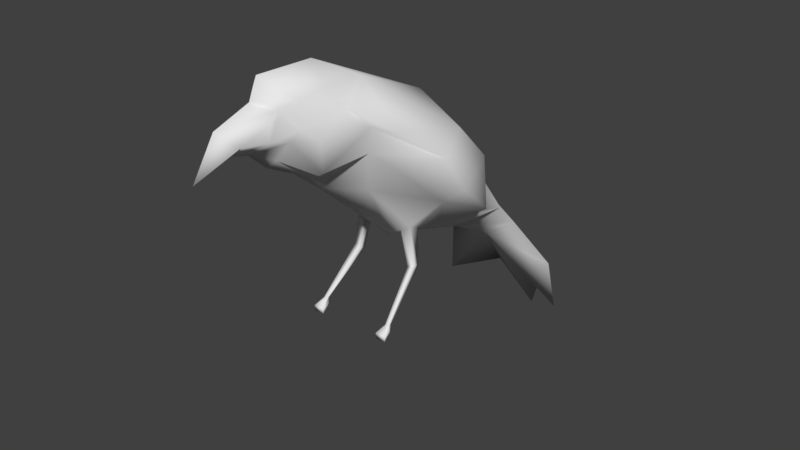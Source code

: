 # Source: crow.blend  (saved by Blender 2.79.0; exported with 4.5.12 LTS)
import bpy
from mathutils import Matrix  # noqa: F401  (used for matrix-valued properties, if any)

bpy.ops.wm.read_factory_settings(use_empty=True)
scene = bpy.context.scene
scene.name = 'Scene'

# ---- collections
col_collection_1 = bpy.data.collections.new('Collection 1'); scene.collection.children.link(col_collection_1)

# ---- materials (node trees are filled in below, after node groups)
mat_crow02 = bpy.data.materials.new('crow02')
mat_crow02.alpha_threshold = 0.0
mat_crow02.use_transparent_shadow = False
mat_crow02.roughness = 0.5
mat_crow02.specular_intensity = 0.0

# ---- material node trees

# ---- world
world_world = bpy.data.worlds.new('World'); scene.world = world_world
world_world.color = (0.05088, 0.05088, 0.05088)
world_world.use_sun_shadow = False
world_world.sun_shadow_jitter_overblur = 0.0
world_world.cycles.sampling_method = 'MANUAL'

# ---- meshes
me_plane_109 = bpy.data.meshes.new('Plane.109')
me_plane_109.from_pydata([(0.01224, -0.1949, 0.3182), (0.0306, -0.1359, 0.3116), (0.01836, -0.1378, 0.3485), (0.03672, -0.126, 0.3612), (0.04896, -0.1051, 0.3066), (0.03672, -0.09104, 0.2581), (0.06732, -0.03782, 0.3091), (0.04896, -0.05707, 0.3329), (0.09657, -0.02427, 0.3056), (0.122, 0.03537, 0.26), (0.0612, -0.0352, 0.2725), (0.1336, 0.06556, 0.2089), (0.1079, 0.15, 0.143), (0.05775, 0.2079, 0.1019), (0.04345, -0.0277, 0.3664), (0.04207, 0.4115, -0.09625), (0.101, 0.3566, -0.1094), (0.09256, 0.3456, -0.03075), (0.0589, 0.2936, 0.05113), (0.05049, 0.2682, 0.08248), (0.03481, 0.2114, 0.155), (0.09256, 0.1627, 0.213), (0.0956, 0.1028, 0.2726), (0.03794, -0.1229, 0.3249), (0.00612, -0.1348, 0.281), (0.02448, -0.1606, 0.3168), (0.01836, -0.1552, 0.3354), (0.03611, -0.07663, 0.3646), (0.09562, 0.07013, 0.1793), (0.04284, -0.01462, 0.2099), (0.03739, 0.135, 0.102), (0.01224, -0.07225, 0.2414), (0.0537, 0.007356, 0.008415), (0.05875, 0.007356, 0.008415), (0.04629, 0.07956, 0.1225), (0.0325, 0.07548, 0.1138), (0.04629, 0.0643, 0.1297), (0.0325, 0.06022, 0.1209), (0.05875, 0.002307, 0.008415), (0.0537, 0.002307, 0.008415), (0.04841, -0.0008197, 0.002525), (0.06404, -0.0008197, 0.002525), (0.06404, -0.0114, 2.918e-07), (0.04841, -0.0114, 2.918e-07), (0.04841, -0.005027, -0.005049), (0.06404, -0.005027, -0.005049), (0.06404, -0.0114, -0.008415), (0.04841, -0.0114, -0.008415), (0.05723, 0.0114, 0.001677), (0.05521, 0.0114, 0.001677), (0.05935, 0.009473, -0.0003425), (0.0531, 0.009473, -0.0003425), (0.05252, 0.0639, 0.0721), (0.0431, 0.06186, 0.06772), (0.0431, 0.07202, 0.06417), (0.05252, 0.07406, 0.06854), (0.0, -0.2566, 0.29), (0.0, -0.2027, 0.3073), (0.0, -0.2219, 0.3435), (0.0, -0.1664, 0.3619), (0.0, -0.1721, 0.298), (-0.01224, -0.1949, 0.3182), (-0.0306, -0.1359, 0.3116), (0.0, -0.1536, 0.3905), (0.0, -0.1468, 0.2744), (0.0, -0.103, 0.2516), (0.0, -0.06524, 0.3877), (0.0, -0.06166, 0.2183), (0.0, 0.07115, 0.1015), (0.0, 0.2295, 0.05002), (0.0, 0.4517, -0.1834), (0.0, 0.1398, 0.2927), (0.0, 0.248, 0.1638), (0.0, 0.2929, 0.09226), (-0.01836, -0.1378, 0.3485), (-0.03672, -0.126, 0.3612), (-0.04896, -0.1051, 0.3066), (-0.03672, -0.09104, 0.2581), (-0.06732, -0.03782, 0.3091), (-0.04896, -0.05707, 0.3329), (-0.09657, -0.02427, 0.3056), (-0.122, 0.03537, 0.26), (-0.0612, -0.0352, 0.2725), (-0.1336, 0.06556, 0.2089), (-0.1079, 0.15, 0.143), (-0.05775, 0.2079, 0.1019), (-0.04345, -0.0277, 0.3664), (0.0, 0.3099, 0.005219), (0.0, 0.3416, 0.02634), (-0.04207, 0.4115, -0.09625), (-0.101, 0.3566, -0.1094), (-0.09256, 0.3456, -0.03075), (-0.0589, 0.2936, 0.05113), (-0.05049, 0.2682, 0.08248), (-0.03481, 0.2114, 0.155), (-0.09256, 0.1627, 0.213), (-0.0956, 0.1028, 0.2726), (-0.03794, -0.1229, 0.3249), (-0.00612, -0.1348, 0.281), (-0.02448, -0.1606, 0.3168), (-0.01836, -0.1552, 0.3354), (-0.03611, -0.07663, 0.3646), (-0.09562, 0.07013, 0.1793), (-0.04284, -0.01462, 0.2099), (-0.03739, 0.135, 0.102), (-0.01224, -0.07225, 0.2414), (-0.0537, 0.007356, 0.008415), (-0.05875, 0.007356, 0.008415), (-0.04629, 0.07956, 0.1225), (-0.0325, 0.07548, 0.1138), (-0.04629, 0.0643, 0.1297), (-0.0325, 0.06022, 0.1209), (-0.05875, 0.002307, 0.008415), (-0.0537, 0.002307, 0.008415), (-0.04841, -0.0008197, 0.002525), (-0.06404, -0.0008197, 0.002525), (-0.06404, -0.0114, 2.918e-07), (-0.04841, -0.0114, 2.918e-07), (-0.04841, -0.005027, -0.005049), (-0.06404, -0.005027, -0.005049), (-0.06404, -0.0114, -0.008415), (-0.04841, -0.0114, -0.008415), (-0.05723, 0.0114, 0.001677), (-0.05521, 0.0114, 0.001677), (-0.05935, 0.009473, -0.0003425), (-0.0531, 0.009473, -0.0003425), (-0.05252, 0.0639, 0.0721), (-0.0431, 0.06186, 0.06772), (-0.0431, 0.07202, 0.06417), (-0.05252, 0.07406, 0.06854)], [], [(56, 0, 58), (57, 0, 56), (60, 25, 57), (0, 57, 25), (0, 26, 58), (58, 2, 59), (25, 26, 0), (63, 59, 3), (65, 24, 64), (64, 24, 60), (31, 24, 65), (24, 31, 5), (4, 1, 5), (5, 6, 4), (2, 58, 26), (6, 7, 4), (7, 6, 8), (8, 6, 9), (66, 63, 27), (6, 5, 10), (67, 31, 65), (9, 6, 10), (10, 11, 9), (3, 27, 63), (7, 27, 3), (71, 66, 14), (8, 14, 7), (88, 15, 70), (70, 15, 87), (15, 16, 87), (17, 87, 16), (15, 88, 16), (17, 16, 88), (18, 17, 88), (18, 87, 17), (73, 19, 18), (88, 73, 18), (73, 72, 19), (87, 18, 69), (18, 19, 69), (19, 13, 30), (19, 20, 13), (19, 72, 20), (20, 21, 13), (13, 21, 12), (72, 71, 20), (20, 71, 21), (14, 8, 22), (14, 22, 71), (71, 22, 21), (9, 22, 8), (9, 11, 21), (22, 9, 21), (4, 23, 1), (7, 23, 4), (3, 23, 7), (1, 60, 24), (5, 1, 24), (26, 25, 2), (2, 25, 23), (23, 25, 1), (1, 25, 60), (14, 27, 7), (14, 66, 27), (11, 10, 28), (29, 28, 10), (10, 67, 29), (68, 29, 67), (69, 30, 68), (13, 12, 30), (30, 12, 28), (10, 5, 31), (31, 67, 10), (2, 23, 3), (2, 3, 59), (21, 11, 12), (11, 28, 12), (69, 19, 30), (29, 37, 36), (39, 43, 42, 38), (53, 39, 38, 52), (55, 33, 32, 54), (54, 32, 39, 53), (52, 38, 33, 55), (28, 29, 36, 34), (30, 28, 34), (68, 30, 34, 35), (35, 37, 68), (68, 37, 29), (41, 45, 44, 40), (38, 42, 41, 33), (32, 40, 43, 39), (40, 51, 50, 41), (47, 44, 45, 46), (43, 47, 46, 42), (42, 46, 45, 41), (40, 44, 47, 43), (48, 50, 51, 49), (41, 50, 48, 33), (33, 48, 49, 32), (32, 49, 51, 40), (36, 52, 55, 34), (35, 54, 53, 37), (34, 55, 54, 35), (37, 53, 52, 36), (56, 58, 61), (57, 56, 61), (60, 57, 99), (61, 99, 57), (61, 58, 100), (58, 59, 74), (99, 61, 100), (63, 75, 59), (65, 64, 98), (64, 60, 98), (105, 65, 98), (98, 77, 105), (76, 77, 62), (77, 76, 78), (74, 100, 58), (78, 76, 79), (79, 80, 78), (80, 81, 78), (66, 101, 63), (78, 82, 77), (67, 65, 105), (81, 82, 78), (82, 81, 83), (75, 63, 101), (79, 75, 101), (71, 86, 66), (80, 79, 86), (88, 70, 89), (70, 87, 89), (89, 87, 90), (91, 90, 87), (89, 90, 88), (91, 88, 90), (92, 88, 91), (92, 91, 87), (73, 92, 93), (88, 92, 73), (73, 93, 72), (87, 69, 92), (92, 69, 93), (93, 104, 85), (93, 85, 94), (93, 94, 72), (94, 85, 95), (85, 84, 95), (72, 94, 71), (94, 95, 71), (86, 96, 80), (86, 71, 96), (71, 95, 96), (81, 80, 96), (81, 95, 83), (96, 95, 81), (76, 62, 97), (79, 76, 97), (75, 79, 97), (62, 98, 60), (77, 98, 62), (100, 74, 99), (74, 97, 99), (97, 62, 99), (62, 60, 99), (86, 79, 101), (86, 101, 66), (83, 102, 82), (103, 82, 102), (82, 103, 67), (68, 67, 103), (69, 68, 104), (85, 104, 84), (104, 102, 84), (82, 105, 77), (105, 82, 67), (74, 75, 97), (74, 59, 75), (95, 84, 83), (83, 84, 102), (69, 104, 93), (103, 110, 111), (113, 112, 116, 117), (127, 126, 112, 113), (129, 128, 106, 107), (128, 127, 113, 106), (126, 129, 107, 112), (102, 108, 110, 103), (104, 108, 102), (68, 109, 108, 104), (109, 68, 111), (68, 103, 111), (115, 114, 118, 119), (112, 107, 115, 116), (106, 113, 117, 114), (114, 115, 124, 125), (121, 120, 119, 118), (117, 116, 120, 121), (116, 115, 119, 120), (114, 117, 121, 118), (122, 123, 125, 124), (115, 107, 122, 124), (107, 106, 123, 122), (106, 114, 125, 123), (110, 108, 129, 126), (109, 111, 127, 128), (108, 109, 128, 129), (111, 110, 126, 127)])
me_plane_109.polygons.foreach_set('use_smooth', [True] * 210)
_uv = me_plane_109.uv_layers.new(name='UVMap')
_uv.uv.foreach_set('vector', [0.7544, 0.0258, 0.6513, 0.06236, 0.6569, 0.01715, 0.9591, 0.0346, 0.9807, 0.01715, 0.9807, 0.09563, 0.6793, 0.0952, 0.6085, 0.09646, 0.6903, 0.06111, 0.6513, 0.06236, 0.6903, 0.06111, 0.6085, 0.09646, 0.6513, 0.06236, 0.589, 0.08636, 0.6569, 0.01715, 0.8883, 0.4681, 0.8883, 0.5487, 0.8501, 0.5144, 0.6085, 0.09646, 0.589, 0.08636, 0.6513, 0.06236, 0.5424, 0.04342, 0.5902, 0.05315, 0.5046, 0.09692, 0.6882, 0.1911, 0.6641, 0.1423, 0.6912, 0.1352, 0.6912, 0.1352, 0.6641, 0.1423, 0.6793, 0.0952, 0.6597, 0.2285, 0.6641, 0.1423, 0.6882, 0.1911, 0.6641, 0.1423, 0.6597, 0.2285, 0.6147, 0.2043, 0.5426, 0.1583, 0.5873, 0.1235, 0.6147, 0.2043, 0.6147, 0.2043, 0.4601, 0.2201, 0.5426, 0.1583, 0.5583, 0.09216, 0.6569, 0.01715, 0.589, 0.08636, 0.9829, 0.2839, 0.9345, 0.2513, 0.9829, 0.2189, 0.4711, 0.1817, 0.4601, 0.2201, 0.4102, 0.2406, 0.4102, 0.2406, 0.4601, 0.2201, 0.3867, 0.3325, 0.2796, 0.899, 0.2062, 0.9829, 0.1869, 0.8877, 0.4601, 0.2201, 0.6147, 0.2043, 0.516, 0.2483, 0.7008, 0.2526, 0.6597, 0.2285, 0.6882, 0.1911, 0.3867, 0.3325, 0.4601, 0.2201, 0.516, 0.2483, 0.516, 0.2483, 0.4139, 0.3995, 0.3867, 0.3325, 0.1411, 0.9309, 0.1869, 0.8877, 0.2062, 0.9829, 0.1571, 0.8452, 0.1869, 0.8877, 0.1411, 0.9309, 0.3867, 0.642, 0.2796, 0.899, 0.2164, 0.8425, 0.8229, 0.4675, 0.8229, 0.5443, 0.7544, 0.5072, 0.3682, 0.2671, 0.2625, 0.1093, 0.3119, 0.01715, 0.8501, 0.4675, 0.7544, 0.3566, 0.8501, 0.1906, 0.9238, 0.1906, 0.7544, 0.1906, 0.8721, 0.01715, 0.5804, 0.8182, 0.7001, 0.7414, 0.6636, 0.8878, 0.2625, 0.1093, 0.3682, 0.2671, 0.09769, 0.1418, 0.1601, 0.2087, 0.09769, 0.1418, 0.3682, 0.2671, 0.2364, 0.3199, 0.1601, 0.2087, 0.3682, 0.2671, 0.5624, 0.7047, 0.7001, 0.7414, 0.5804, 0.8182, 0.3739, 0.3587, 0.2527, 0.3668, 0.2364, 0.3199, 0.3682, 0.2671, 0.3739, 0.3587, 0.2364, 0.3199, 0.3739, 0.3587, 0.3867, 0.4508, 0.2527, 0.3668, 0.7001, 0.7414, 0.5624, 0.7047, 0.702, 0.6366, 0.5624, 0.7047, 0.5529, 0.6572, 0.702, 0.6366, 0.5529, 0.6572, 0.5622, 0.5905, 0.6485, 0.5214, 0.2527, 0.3668, 0.285, 0.4731, 0.2017, 0.4353, 0.2527, 0.3668, 0.3867, 0.4508, 0.285, 0.4731, 0.285, 0.4731, 0.1786, 0.5502, 0.2017, 0.4353, 0.2017, 0.4353, 0.1786, 0.5502, 0.08938, 0.5102, 0.3867, 0.4508, 0.3867, 0.642, 0.285, 0.4731, 0.285, 0.4731, 0.3867, 0.642, 0.1786, 0.5502, 0.2164, 0.8425, 0.07789, 0.7881, 0.1646, 0.6473, 0.2164, 0.8425, 0.1646, 0.6473, 0.3867, 0.642, 0.3867, 0.642, 0.1646, 0.6473, 0.1786, 0.5502, 0.0494, 0.6967, 0.1646, 0.6473, 0.07789, 0.7881, 0.0494, 0.6967, 0.01715, 0.6309, 0.1786, 0.5502, 0.1646, 0.6473, 0.0494, 0.6967, 0.1786, 0.5502, 0.5426, 0.1583, 0.5486, 0.1267, 0.5873, 0.1235, 0.9345, 0.2513, 0.9529, 0.1906, 0.9829, 0.2189, 0.5046, 0.09692, 0.5486, 0.1267, 0.4711, 0.1817, 0.5873, 0.1235, 0.6793, 0.0952, 0.6641, 0.1423, 0.6147, 0.2043, 0.5873, 0.1235, 0.6641, 0.1423, 0.589, 0.08636, 0.6085, 0.09646, 0.5583, 0.09216, 0.5583, 0.09216, 0.6085, 0.09646, 0.5486, 0.1267, 0.5486, 0.1267, 0.6085, 0.09646, 0.5873, 0.1235, 0.5873, 0.1235, 0.6085, 0.09646, 0.6793, 0.0952, 0.2164, 0.8425, 0.1869, 0.8877, 0.1571, 0.8452, 0.2164, 0.8425, 0.2796, 0.899, 0.1869, 0.8877, 0.4139, 0.3995, 0.516, 0.2483, 0.5072, 0.4179, 0.6112, 0.3093, 0.5072, 0.4179, 0.516, 0.2483, 0.516, 0.2483, 0.7008, 0.2526, 0.6112, 0.3093, 0.7544, 0.4574, 0.6112, 0.3093, 0.7008, 0.2526, 0.702, 0.6366, 0.6485, 0.5214, 0.7544, 0.4574, 0.5622, 0.5905, 0.4759, 0.5184, 0.6485, 0.5214, 0.6485, 0.5214, 0.4759, 0.5184, 0.5072, 0.4179, 0.516, 0.2483, 0.6147, 0.2043, 0.6597, 0.2285, 0.6597, 0.2285, 0.7008, 0.2526, 0.516, 0.2483, 0.5583, 0.09216, 0.5486, 0.1267, 0.5046, 0.09692, 0.5583, 0.09216, 0.5046, 0.09692, 0.5902, 0.05315, 0.1786, 0.5502, 0.01715, 0.6309, 0.08938, 0.5102, 0.4139, 0.3995, 0.5072, 0.4179, 0.4759, 0.5184, 0.702, 0.6366, 0.5529, 0.6572, 0.6485, 0.5214, 0.9746, 0.4791, 0.9746, 0.3482, 0.9591, 0.3491, 0.943, 0.04309, 0.9573, 0.02499, 0.9238, 0.02328, 0.9322, 0.04253, 0.9478, 0.142, 0.943, 0.04309, 0.9322, 0.04253, 0.9265, 0.146, 0.9591, 0.4537, 0.9493, 0.3482, 0.9385, 0.3489, 0.9377, 0.4498, 0.8501, 0.4132, 0.9176, 0.4673, 0.927, 0.4681, 0.8727, 0.4128, 0.8728, 0.2971, 0.9185, 0.214, 0.9091, 0.2164, 0.8501, 0.2992, 0.5072, 0.4179, 0.6112, 0.3093, 0.6522, 0.4396, 0.65, 0.4585, 0.6485, 0.5214, 0.5072, 0.4179, 0.65, 0.4585, 0.7544, 0.4574, 0.6485, 0.5214, 0.65, 0.4585, 0.6856, 0.4586, 0.8912, 0.373, 0.927, 0.3714, 0.8777, 0.3482, 0.7544, 0.4574, 0.6878, 0.4397, 0.6112, 0.3093, 0.921, 0.4681, 0.9031, 0.4682, 0.9031, 0.4866, 0.921, 0.4865, 0.9185, 0.214, 0.9345, 0.1971, 0.9176, 0.2041, 0.9091, 0.2164, 0.8273, 0.4903, 0.8345, 0.4782, 0.8301, 0.4687, 0.8229, 0.4859, 0.8883, 0.5025, 0.9102, 0.4996, 0.9102, 0.4932, 0.8883, 0.4866, 0.8883, 0.4865, 0.9031, 0.4866, 0.9031, 0.4682, 0.8883, 0.4681, 0.9573, 0.02499, 0.9591, 0.01886, 0.9256, 0.01715, 0.9238, 0.02328, 0.9345, 0.1971, 0.9255, 0.1906, 0.9172, 0.1962, 0.9176, 0.2041, 0.8345, 0.4782, 0.8451, 0.4735, 0.8459, 0.4675, 0.8301, 0.4687, 0.8229, 0.5004, 0.8289, 0.5029, 0.8289, 0.4956, 0.8229, 0.4981, 0.9176, 0.2041, 0.8956, 0.2102, 0.8944, 0.2143, 0.9091, 0.2164, 0.8242, 0.4942, 0.8412, 0.4956, 0.8425, 0.494, 0.8273, 0.4903, 0.8273, 0.4903, 0.8425, 0.494, 0.8459, 0.4904, 0.8345, 0.4782, 0.9345, 0.3464, 0.8728, 0.2971, 0.8501, 0.2992, 0.8985, 0.3482, 0.8912, 0.373, 0.8501, 0.4132, 0.8727, 0.4128, 0.927, 0.3714, 0.9591, 0.5031, 0.9591, 0.4537, 0.9377, 0.4498, 0.927, 0.4945, 0.9591, 0.1804, 0.9478, 0.142, 0.9265, 0.146, 0.9273, 0.1889, 0.7544, 0.0258, 0.6569, 0.01715, 0.6513, 0.06236, 0.9591, 0.0346, 0.9807, 0.09563, 0.9807, 0.01715, 0.6793, 0.0952, 0.6903, 0.06111, 0.6085, 0.09646, 0.6513, 0.06236, 0.6085, 0.09646, 0.6903, 0.06111, 0.6513, 0.06236, 0.6569, 0.01715, 0.589, 0.08636, 0.8883, 0.4681, 0.8501, 0.5144, 0.8883, 0.5487, 0.6085, 0.09646, 0.6513, 0.06236, 0.589, 0.08636, 0.5424, 0.04342, 0.5046, 0.09692, 0.5902, 0.05315, 0.6882, 0.1911, 0.6912, 0.1352, 0.6641, 0.1423, 0.6912, 0.1352, 0.6793, 0.0952, 0.6641, 0.1423, 0.6597, 0.2285, 0.6882, 0.1911, 0.6641, 0.1423, 0.6641, 0.1423, 0.6147, 0.2043, 0.6597, 0.2285, 0.5426, 0.1583, 0.6147, 0.2043, 0.5873, 0.1235, 0.6147, 0.2043, 0.5426, 0.1583, 0.4601, 0.2201, 0.5583, 0.09216, 0.589, 0.08636, 0.6569, 0.01715, 0.9829, 0.2839, 0.9829, 0.2189, 0.9345, 0.2513, 0.4711, 0.1817, 0.4102, 0.2406, 0.4601, 0.2201, 0.4102, 0.2406, 0.3867, 0.3325, 0.4601, 0.2201, 0.2796, 0.899, 0.1869, 0.8877, 0.2062, 0.9829, 0.4601, 0.2201, 0.516, 0.2483, 0.6147, 0.2043, 0.7008, 0.2526, 0.6882, 0.1911, 0.6597, 0.2285, 0.3867, 0.3325, 0.516, 0.2483, 0.4601, 0.2201, 0.516, 0.2483, 0.3867, 0.3325, 0.4139, 0.3995, 0.1411, 0.9309, 0.2062, 0.9829, 0.1869, 0.8877, 0.1571, 0.8452, 0.1411, 0.9309, 0.1869, 0.8877, 0.3867, 0.642, 0.2164, 0.8425, 0.2796, 0.899, 0.8229, 0.4675, 0.7544, 0.5072, 0.8229, 0.5443, 0.3682, 0.2671, 0.3119, 0.01715, 0.2625, 0.1093, 0.8501, 0.4675, 0.8501, 0.1906, 0.7544, 0.3566, 0.9238, 0.1906, 0.8721, 0.01715, 0.7544, 0.1906, 0.5804, 0.8182, 0.6636, 0.8878, 0.7001, 0.7414, 0.2625, 0.1093, 0.09769, 0.1418, 0.3682, 0.2671, 0.1601, 0.2087, 0.3682, 0.2671, 0.09769, 0.1418, 0.2364, 0.3199, 0.3682, 0.2671, 0.1601, 0.2087, 0.5624, 0.7047, 0.5804, 0.8182, 0.7001, 0.7414, 0.3739, 0.3587, 0.2364, 0.3199, 0.2527, 0.3668, 0.3682, 0.2671, 0.2364, 0.3199, 0.3739, 0.3587, 0.3739, 0.3587, 0.2527, 0.3668, 0.3867, 0.4508, 0.7001, 0.7414, 0.702, 0.6366, 0.5624, 0.7047, 0.5624, 0.7047, 0.702, 0.6366, 0.5529, 0.6572, 0.5529, 0.6572, 0.6485, 0.5214, 0.5622, 0.5905, 0.2527, 0.3668, 0.2017, 0.4353, 0.285, 0.4731, 0.2527, 0.3668, 0.285, 0.4731, 0.3867, 0.4508, 0.285, 0.4731, 0.2017, 0.4353, 0.1786, 0.5502, 0.2017, 0.4353, 0.08938, 0.5102, 0.1786, 0.5502, 0.3867, 0.4508, 0.285, 0.4731, 0.3867, 0.642, 0.285, 0.4731, 0.1786, 0.5502, 0.3867, 0.642, 0.2164, 0.8425, 0.1646, 0.6473, 0.07789, 0.7881, 0.2164, 0.8425, 0.3867, 0.642, 0.1646, 0.6473, 0.3867, 0.642, 0.1786, 0.5502, 0.1646, 0.6473, 0.0494, 0.6967, 0.07789, 0.7881, 0.1646, 0.6473, 0.0494, 0.6967, 0.1786, 0.5502, 0.01715, 0.6309, 0.1646, 0.6473, 0.1786, 0.5502, 0.0494, 0.6967, 0.5426, 0.1583, 0.5873, 0.1235, 0.5486, 0.1267, 0.9345, 0.2513, 0.9829, 0.2189, 0.9529, 0.1906, 0.5046, 0.09692, 0.4711, 0.1817, 0.5486, 0.1267, 0.5873, 0.1235, 0.6641, 0.1423, 0.6793, 0.0952, 0.6147, 0.2043, 0.6641, 0.1423, 0.5873, 0.1235, 0.589, 0.08636, 0.5583, 0.09216, 0.6085, 0.09646, 0.5583, 0.09216, 0.5486, 0.1267, 0.6085, 0.09646, 0.5486, 0.1267, 0.5873, 0.1235, 0.6085, 0.09646, 0.5873, 0.1235, 0.6793, 0.0952, 0.6085, 0.09646, 0.2164, 0.8425, 0.1571, 0.8452, 0.1869, 0.8877, 0.2164, 0.8425, 0.1869, 0.8877, 0.2796, 0.899, 0.4139, 0.3995, 0.5072, 0.4179, 0.516, 0.2483, 0.6112, 0.3093, 0.516, 0.2483, 0.5072, 0.4179, 0.516, 0.2483, 0.6112, 0.3093, 0.7008, 0.2526, 0.7544, 0.4574, 0.7008, 0.2526, 0.6112, 0.3093, 0.702, 0.6366, 0.7544, 0.4574, 0.6485, 0.5214, 0.5622, 0.5905, 0.6485, 0.5214, 0.4759, 0.5184, 0.6485, 0.5214, 0.5072, 0.4179, 0.4759, 0.5184, 0.516, 0.2483, 0.6597, 0.2285, 0.6147, 0.2043, 0.6597, 0.2285, 0.516, 0.2483, 0.7008, 0.2526, 0.5583, 0.09216, 0.5046, 0.09692, 0.5486, 0.1267, 0.5583, 0.09216, 0.5902, 0.05315, 0.5046, 0.09692, 0.1786, 0.5502, 0.08938, 0.5102, 0.01715, 0.6309, 0.4139, 0.3995, 0.4759, 0.5184, 0.5072, 0.4179, 0.702, 0.6366, 0.6485, 0.5214, 0.5529, 0.6572, 0.9746, 0.4791, 0.9591, 0.3491, 0.9746, 0.3482, 0.943, 0.04309, 0.9322, 0.04253, 0.9238, 0.02328, 0.9573, 0.02499, 0.9478, 0.142, 0.9265, 0.146, 0.9322, 0.04253, 0.943, 0.04309, 0.9591, 0.4537, 0.9377, 0.4498, 0.9385, 0.3489, 0.9493, 0.3482, 0.8501, 0.4132, 0.8727, 0.4128, 0.927, 0.4681, 0.9176, 0.4673, 0.8728, 0.2971, 0.8501, 0.2992, 0.9091, 0.2164, 0.9185, 0.214, 0.5072, 0.4179, 0.65, 0.4585, 0.6522, 0.4396, 0.6112, 0.3093, 0.6485, 0.5214, 0.65, 0.4585, 0.5072, 0.4179, 0.7544, 0.4574, 0.6856, 0.4586, 0.65, 0.4585, 0.6485, 0.5214, 0.8912, 0.373, 0.8777, 0.3482, 0.927, 0.3714, 0.7544, 0.4574, 0.6112, 0.3093, 0.6878, 0.4397, 0.921, 0.4681, 0.921, 0.4865, 0.9031, 0.4866, 0.9031, 0.4682, 0.9185, 0.214, 0.9091, 0.2164, 0.9176, 0.2041, 0.9345, 0.1971, 0.8273, 0.4903, 0.8229, 0.4859, 0.8301, 0.4687, 0.8345, 0.4782, 0.8883, 0.5025, 0.8883, 0.4866, 0.9102, 0.4932, 0.9102, 0.4996, 0.8883, 0.4865, 0.8883, 0.4681, 0.9031, 0.4682, 0.9031, 0.4866, 0.9573, 0.02499, 0.9238, 0.02328, 0.9256, 0.01715, 0.9591, 0.01886, 0.9345, 0.1971, 0.9176, 0.2041, 0.9172, 0.1962, 0.9255, 0.1906, 0.8345, 0.4782, 0.8301, 0.4687, 0.8459, 0.4675, 0.8451, 0.4735, 0.8229, 0.5004, 0.8229, 0.4981, 0.8289, 0.4956, 0.8289, 0.5029, 0.9176, 0.2041, 0.9091, 0.2164, 0.8944, 0.2143, 0.8956, 0.2102, 0.8242, 0.4942, 0.8273, 0.4903, 0.8425, 0.494, 0.8412, 0.4956, 0.8273, 0.4903, 0.8345, 0.4782, 0.8459, 0.4904, 0.8425, 0.494, 0.9345, 0.3464, 0.8985, 0.3482, 0.8501, 0.2992, 0.8728, 0.2971, 0.8912, 0.373, 0.927, 0.3714, 0.8727, 0.4128, 0.8501, 0.4132, 0.9591, 0.5031, 0.927, 0.4945, 0.9377, 0.4498, 0.9591, 0.4537, 0.9591, 0.1804, 0.9273, 0.1889, 0.9265, 0.146, 0.9478, 0.142])
me_plane_109.materials.append(mat_crow02)
me_plane_109.use_remesh_preserve_volume = False
me_plane_109.use_remesh_preserve_attributes = False
me_plane_109.use_mirror_vertex_groups = False
me_plane_109.update()

# ---- objects
ob_crow = bpy.data.objects.new('crow', me_plane_109)

# ---- transforms, parenting, visibility, modifiers, constraints
ob_crow.location = (0.0, 0.0, 0.0)
ob_crow.lineart.crease_threshold = 0.0

# ---- collection membership
col_collection_1.objects.link(ob_crow)

# ---- scene / render settings (as saved in the file)
scene.frame_start = 1; scene.frame_end = 250; scene.frame_set(1)
scene.render.engine = 'BLENDER_EEVEE_NEXT'
scene.render.resolution_percentage = 50
scene.render.dither_intensity = 0.0
scene.cycles.use_denoising = False
scene.cycles.samples = 128
scene.cycles.sampling_pattern = 'TABULATED_SOBOL'
scene.cycles.use_adaptive_sampling = False
scene.cycles.use_light_tree = False
scene.cycles.blur_glossy = 0.0
scene.cycles.sample_clamp_indirect = 0.0
scene.view_settings.view_transform = 'Standard'
bpy.context.view_layer.update()

# ---- added for rendering (the .blend has no active camera and no usable light): camera, sun
cam_auto = bpy.data.cameras.new('AutoCamera')
cam_auto.lens = 50.0
cam_auto.sensor_width = 36.0
cam_auto.clip_end = 1000.0
ob_auto_camera = bpy.data.objects.new('AutoCamera', cam_auto)
scene.collection.objects.link(ob_auto_camera)
ob_auto_camera.location = (0.878891, -0.957143, 0.806653)
ob_auto_camera.rotation_euler = (1.09748, -7.21219e-08, 0.694738)
scene.camera = ob_auto_camera
light_auto_sun = bpy.data.lights.new('AutoSun', 'SUN')
light_auto_sun.energy = 3.0
light_auto_sun.angle = 0.0523599
ob_auto_sun = bpy.data.objects.new('AutoSun', light_auto_sun)
scene.collection.objects.link(ob_auto_sun)
ob_auto_sun.rotation_euler = (0.872665, 0.174533, 0.523599)
bpy.context.view_layer.update()

